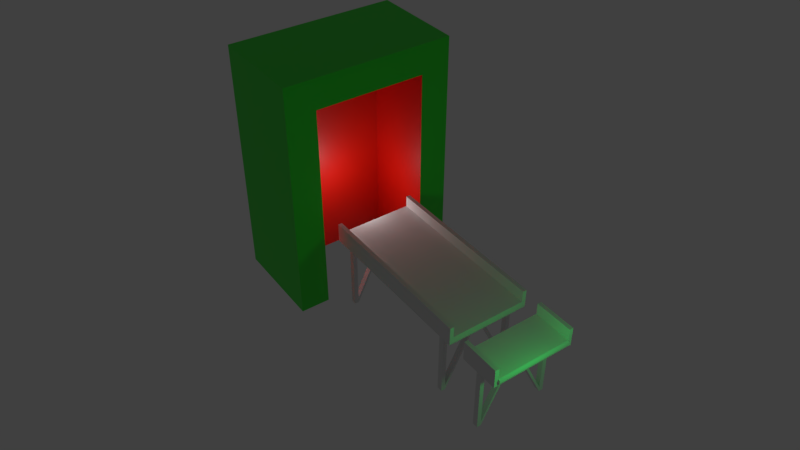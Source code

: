 # Source: Conveyor.blend  (saved by Blender 2.80.75; exported with 4.5.12 LTS)
import bpy
from mathutils import Matrix  # noqa: F401  (used for matrix-valued properties, if any)

bpy.ops.wm.read_factory_settings(use_empty=True)
scene = bpy.context.scene
scene.name = 'Scene'

# ---- collections
col_collection_1 = bpy.data.collections.new('Collection 1'); scene.collection.children.link(col_collection_1)

# ---- materials (node trees are filled in below, after node groups)
mat_material = bpy.data.materials.new('Material')
mat_material.use_transparent_shadow = False
mat_material_001 = bpy.data.materials.new('Material.001')
mat_material_001.use_transparent_shadow = False

# ---- material node trees
mat_material.use_nodes = True; mat_material.node_tree.nodes.clear()
_N = mat_material.node_tree.nodes; _L = mat_material.node_tree.links
n0 = _N.new('ShaderNodeOutputMaterial'); n0.name = 'Material Output'; n0.location = (300, 300)
n1 = _N.new('ShaderNodeBsdfPrincipled'); n1.name = 'Principled BSDF'; n1.location = (10, 300)
n1.distribution = 'GGX'
n1.subsurface_method = 'BURLEY'
n1.inputs[0].default_value = (0.02493, 0.8, 0.02194, 1.0)
n1.inputs[3].default_value = 1.45
n1.inputs[27].default_value = (0.0, 0.0, 0.0, 1.0)
n1.inputs[28].default_value = 1.0
_L.new(n1.outputs[0], n0.inputs[0])
n0.is_active_output = True
mat_material_001.use_nodes = True; mat_material_001.node_tree.nodes.clear()
_N = mat_material_001.node_tree.nodes; _L = mat_material_001.node_tree.links
n0 = _N.new('ShaderNodeOutputMaterial'); n0.name = 'Material Output'; n0.location = (300, 300)
n1 = _N.new('ShaderNodeBsdfPrincipled'); n1.name = 'Principled BSDF'; n1.location = (10, 300)
n1.distribution = 'GGX'
n1.subsurface_method = 'BURLEY'
n1.inputs[0].default_value = (0.8, 0.00765, 0.0, 1.0)
n1.inputs[3].default_value = 1.45
n1.inputs[27].default_value = (0.0, 0.0, 0.0, 1.0)
n1.inputs[28].default_value = 1.0
_L.new(n1.outputs[0], n0.inputs[0])
n0.is_active_output = True

# ---- world
world_world = bpy.data.worlds.new('World'); scene.world = world_world
world_world.use_nodes = True; world_world.node_tree.nodes.clear()
_N = world_world.node_tree.nodes; _L = world_world.node_tree.links
n0 = _N.new('ShaderNodeOutputWorld'); n0.name = 'World Output'; n0.location = (300, 300)
n1 = _N.new('ShaderNodeBackground'); n1.name = 'Background'; n1.location = (10, 300)
n1.inputs[0].default_value = (0.05088, 0.05088, 0.05088, 1.0)
_L.new(n1.outputs[0], n0.inputs[0])
n0.is_active_output = True
world_world.color = (0.05088, 0.05088, 0.05088)
world_world.use_sun_shadow = False
world_world.sun_shadow_jitter_overblur = 0.0

# ---- cameras
cam_camera_001 = bpy.data.cameras.new('Camera.001')
cam_camera_001.clip_end = 100.0
cam_camera_001.lens = 35.0
cam_camera_001.sensor_width = 32.0
cam_camera_001.sensor_height = 18.0
cam_camera_001.display_size = 2.0
cam_camera_001.dof.focus_distance = 0.0

# ---- lights
light_point_001 = bpy.data.lights.new('Point.001', 'POINT')
light_point_001.color = (0.0, 1.0, 0.117)
light_point_001.transmission_factor = 0.0
light_point_001.energy = 124.7
light_point_001.shadow_soft_size = 0.25
light_point_001.shadow_maximum_resolution = 0.006
light_point_001.use_absolute_resolution = True
light_point = bpy.data.lights.new('Point', 'POINT')
light_point.transmission_factor = 0.0
light_point.energy = 100.0
light_point.shadow_buffer_clip_start = 0.5
light_point.shadow_soft_size = 0.1
light_point.shadow_maximum_resolution = 0.006
light_point.use_absolute_resolution = True

# ---- meshes
me_cube_002 = bpy.data.meshes.new('Cube.002')
me_cube_002.from_pydata([(3.723, 1.792, -0.1638), (3.723, 1.792, 0.1638), (3.723, 0.0, -0.1638), (3.723, 0.0, 0.1638), (0.0, 1.792, -0.1638), (0.0, 1.792, 0.1638), (0.0, 0.0, 0.1638), (0.0, 0.0, -0.1638), (3.156, 1.792, 0.1638), (3.156, 0.0, 0.1638), (3.156, 1.792, -0.1638), (3.156, 0.0, -0.1638), (2.921, 1.792, -0.1638), (2.921, 0.0, -0.1638), (2.921, 1.792, 0.1638), (2.921, 0.0, 0.1638), (3.723, 1.622, -0.1638), (3.723, 1.622, 0.1638), (0.0, 1.622, -0.1638), (0.0, 1.622, 0.1638), (3.156, 1.622, 0.1638), (3.156, 1.622, -0.1638), (2.921, 1.622, -0.1638), (2.921, 1.622, 0.1638), (3.723, 1.445, 0.1638), (0.0, 1.445, -0.1638), (0.0, 1.445, 0.1638), (3.156, 1.445, 0.1638), (3.156, 1.445, -0.1638), (2.921, 1.445, -0.1638), (2.921, 1.445, 0.1638), (3.723, 1.445, -0.1638), (3.156, 1.622, -3.175), (2.921, 1.622, -3.175), (3.156, 1.445, -3.175), (2.921, 1.445, -3.175), (3.156, 1.622, -2.959), (2.921, 1.622, -2.959), (3.156, 1.445, -2.959), (2.921, 1.445, -2.959), (3.156, 0.0, -0.2392), (2.921, 0.0, -0.2392), (3.156, 0.0, -0.02294), (2.921, 0.0, -0.02294), (3.156, 1.792, 0.6635), (3.723, 1.792, 0.6635), (2.921, 1.792, 0.6635), (0.0, 1.792, 0.6635), (3.723, 1.622, 0.6635), (0.0, 1.622, 0.6635), (3.156, 1.622, 0.6635), (2.921, 1.622, 0.6635)], [], [(10, 8, 1, 0), (28, 31, 2, 11), (31, 24, 3, 2), (30, 26, 6, 15), (24, 27, 9, 3), (29, 28, 11, 13), (12, 14, 8, 10), (4, 5, 14, 12), (25, 29, 13, 7), (27, 30, 15, 9), (8, 14, 46, 44), (4, 12, 22, 18), (12, 10, 21, 22), (1, 8, 44, 45), (23, 20, 50, 51), (0, 1, 17, 16), (10, 0, 16, 21), (20, 23, 30, 27), (18, 22, 29, 25), (37, 36, 32, 33), (17, 20, 27, 24), (23, 19, 26, 30), (16, 17, 24, 31), (21, 16, 31, 28), (33, 32, 34, 35), (36, 38, 34, 32), (39, 37, 33, 35), (39, 35, 41, 43), (28, 29, 39, 38), (29, 22, 37, 39), (21, 28, 38, 36), (22, 21, 36, 37), (42, 43, 41, 40), (35, 34, 40, 41), (38, 39, 43, 42), (34, 38, 42, 40), (44, 46, 51, 50), (45, 44, 50, 48), (46, 47, 49, 51), (14, 5, 47, 46), (20, 17, 48, 50), (19, 23, 51, 49), (17, 1, 45, 48)])
_uv = me_cube_002.uv_layers.new(name='UVMap')
_uv.uv.foreach_set('vector', [0.375, 0.4375, 0.625, 0.4375, 0.625, 0.5, 0.375, 0.5, 0.3125, 0.5938, 0.375, 0.5938, 0.375, 0.625, 0.3125, 0.625, 0.375, 0.5938, 0.625, 0.5938, 0.625, 0.625, 0.375, 0.625, 0.7188, 0.5938, 0.75, 0.5938, 0.75, 0.625, 0.7188, 0.625, 0.625, 0.5938, 0.6875, 0.5938, 0.6875, 0.625, 0.625, 0.625, 0.2812, 0.5938, 0.3125, 0.5938, 0.3125, 0.625, 0.2812, 0.625, 0.375, 0.4062, 0.625, 0.4062, 0.625, 0.4375, 0.375, 0.4375, 0.375, 0.375, 0.625, 0.375, 0.625, 0.4062, 0.375, 0.4062, 0.25, 0.5938, 0.2812, 0.5938, 0.2812, 0.625, 0.25, 0.625, 0.6875, 0.5938, 0.7188, 0.5938, 0.7188, 0.625, 0.6875, 0.625, 0.625, 0.4375, 0.625, 0.4062, 0.625, 0.4062, 0.625, 0.4375, 0.25, 0.5, 0.2812, 0.5, 0.2812, 0.5625, 0.25, 0.5625, 0.2812, 0.5, 0.3125, 0.5, 0.3125, 0.5625, 0.2812, 0.5625, 0.625, 0.5, 0.625, 0.4375, 0.625, 0.4375, 0.625, 0.5, 0.7188, 0.5625, 0.6875, 0.5625, 0.6875, 0.5625, 0.7188, 0.5625, 0.375, 0.5, 0.625, 0.5, 0.625, 0.5625, 0.375, 0.5625, 0.3125, 0.5, 0.375, 0.5, 0.375, 0.5625, 0.3125, 0.5625, 0.6875, 0.5625, 0.7188, 0.5625, 0.7188, 0.5938, 0.6875, 0.5938, 0.25, 0.5625, 0.2812, 0.5625, 0.2812, 0.5938, 0.25, 0.5938, 0.2812, 0.5625, 0.3125, 0.5625, 0.3125, 0.5625, 0.2812, 0.5625, 0.625, 0.5625, 0.6875, 0.5625, 0.6875, 0.5938, 0.625, 0.5938, 0.7188, 0.5625, 0.75, 0.5625, 0.75, 0.5938, 0.7188, 0.5938, 0.375, 0.5625, 0.625, 0.5625, 0.625, 0.5938, 0.375, 0.5938, 0.3125, 0.5625, 0.375, 0.5625, 0.375, 0.5938, 0.3125, 0.5938, 0.2812, 0.5625, 0.3125, 0.5625, 0.3125, 0.5938, 0.2812, 0.5938, 0.3125, 0.5625, 0.3125, 0.5938, 0.3125, 0.5938, 0.3125, 0.5625, 0.2812, 0.5938, 0.2812, 0.5625, 0.2812, 0.5625, 0.2812, 0.5938, 0.2812, 0.5938, 0.2812, 0.5938, 0.2812, 0.5938, 0.2812, 0.5938, 0.3125, 0.5938, 0.2812, 0.5938, 0.2812, 0.5938, 0.3125, 0.5938, 0.2812, 0.5938, 0.2812, 0.5625, 0.2812, 0.5625, 0.2812, 0.5938, 0.3125, 0.5625, 0.3125, 0.5938, 0.3125, 0.5938, 0.3125, 0.5625, 0.2812, 0.5625, 0.3125, 0.5625, 0.3125, 0.5625, 0.2812, 0.5625, 0.3125, 0.5938, 0.2812, 0.5938, 0.2812, 0.5938, 0.3125, 0.5938, 0.2812, 0.5938, 0.3125, 0.5938, 0.3125, 0.5938, 0.2812, 0.5938, 0.3125, 0.5938, 0.2812, 0.5938, 0.2812, 0.5938, 0.3125, 0.5938, 0.3125, 0.5938, 0.3125, 0.5938, 0.3125, 0.5938, 0.3125, 0.5938, 0.6875, 0.5, 0.7188, 0.5, 0.7188, 0.5625, 0.6875, 0.5625, 0.625, 0.5, 0.6875, 0.5, 0.6875, 0.5625, 0.625, 0.5625, 0.7188, 0.5, 0.75, 0.5, 0.75, 0.5625, 0.7188, 0.5625, 0.625, 0.4062, 0.625, 0.375, 0.625, 0.375, 0.625, 0.4062, 0.6875, 0.5625, 0.625, 0.5625, 0.625, 0.5625, 0.6875, 0.5625, 0.75, 0.5625, 0.7188, 0.5625, 0.7188, 0.5625, 0.75, 0.5625, 0.625, 0.5625, 0.625, 0.5, 0.625, 0.5, 0.625, 0.5625])
me_cube_002.use_remesh_preserve_volume = False
me_cube_002.use_remesh_preserve_attributes = False
me_cube_002.use_mirror_vertex_groups = False
me_cube_002.update()
me_cube_004 = bpy.data.meshes.new('Cube.004')
me_cube_004.from_pydata([(3.723, 1.792, -0.1638), (3.723, 1.792, 0.1638), (3.156, 1.792, 0.1638), (3.156, 1.792, -0.1638), (2.921, 1.792, -0.1638), (2.921, 1.792, 0.1638), (3.723, 1.622, -0.1638), (3.723, 1.622, 0.1638), (3.156, 1.622, 0.1638), (3.156, 1.622, -0.1638), (2.921, 1.622, -0.1638), (2.921, 1.622, 0.1638), (3.723, 1.445, 0.1638), (3.156, 1.445, 0.1638), (3.156, 1.445, -0.1638), (2.921, 1.445, -0.1638), (2.921, 1.445, 0.1638), (3.723, 1.445, -0.1638), (3.156, 1.622, -3.175), (2.921, 1.622, -3.175), (3.156, 1.445, -3.175), (2.921, 1.445, -3.175), (3.156, 1.622, -2.959), (2.921, 1.622, -2.959), (3.156, 1.445, -2.959), (2.921, 1.445, -2.959), (3.156, 1.792, 0.6635), (3.723, 1.792, 0.6635), (2.921, 1.792, 0.6635), (3.723, 1.622, 0.6635), (3.156, 1.622, 0.6635), (2.921, 1.622, 0.6635), (2.051, 1.792, -0.1638), (2.051, 1.792, 0.1638), (2.051, 1.622, -0.1638), (2.051, 1.622, 0.1638), (2.051, 1.445, -0.1638), (2.051, 1.445, 0.1638), (2.051, 1.792, 0.6635), (2.051, 1.622, 0.6635), (3.723, -1.792, -0.1638), (3.723, -1.792, 0.1638), (3.723, 0.0, -0.1638), (3.723, 0.0, 0.1638), (3.156, -1.792, 0.1638), (3.156, 0.0, 0.1638), (3.156, -1.792, -0.1638), (3.156, 0.0, -0.1638), (2.921, -1.792, -0.1638), (2.921, 0.0, -0.1638), (2.921, -1.792, 0.1638), (2.921, 0.0, 0.1638), (3.723, -1.622, -0.1638), (3.723, -1.622, 0.1638), (3.156, -1.622, 0.1638), (3.156, -1.622, -0.1638), (2.921, -1.622, -0.1638), (2.921, -1.622, 0.1638), (3.723, -1.445, 0.1638), (3.156, -1.445, 0.1638), (3.156, -1.445, -0.1638), (2.921, -1.445, -0.1638), (2.921, -1.445, 0.1638), (3.723, -1.445, -0.1638), (3.156, -1.622, -3.175), (2.921, -1.622, -3.175), (3.156, -1.445, -3.175), (2.921, -1.445, -3.175), (3.156, -1.622, -2.959), (2.921, -1.622, -2.959), (3.156, -1.445, -2.959), (2.921, -1.445, -2.959), (3.156, 0.0, -0.2392), (2.921, 0.0, -0.2392), (3.156, 0.0, -0.02294), (2.921, 0.0, -0.02294), (3.156, -1.792, 0.6635), (3.723, -1.792, 0.6635), (2.921, -1.792, 0.6635), (3.723, -1.622, 0.6635), (3.156, -1.622, 0.6635), (2.921, -1.622, 0.6635), (2.051, -1.792, -0.1638), (2.051, -1.792, 0.1638), (2.051, 0.0, 0.1638), (2.051, 0.0, -0.1638), (2.051, -1.622, -0.1638), (2.051, -1.622, 0.1638), (2.051, -1.445, -0.1638), (2.051, -1.445, 0.1638), (1.973, 1.622, 0.01299), (1.973, 1.445, 0.01299), (1.973, 0.0, 0.01299), (1.973, -1.622, 0.01299), (1.973, -1.445, 0.01299), (1.973, -1.445, 0.1227), (1.973, -1.622, 0.1227), (1.973, 0.0, 0.1227), (1.973, 1.445, 0.1227), (1.973, 1.622, 0.1227), (2.051, -1.792, 0.6635), (2.051, -1.622, 0.6635)], [], [(3, 2, 1, 0), (14, 17, 42, 47), (17, 12, 43, 42), (16, 37, 84, 51), (12, 13, 45, 43), (15, 14, 47, 49), (4, 5, 2, 3), (32, 33, 5, 4), (36, 15, 49, 85), (13, 16, 51, 45), (2, 5, 28, 26), (32, 4, 10, 34), (4, 3, 9, 10), (1, 2, 26, 27), (11, 8, 30, 31), (0, 1, 7, 6), (3, 0, 6, 9), (8, 11, 16, 13), (34, 10, 15, 36), (23, 22, 18, 19), (7, 8, 13, 12), (11, 35, 37, 16), (6, 7, 12, 17), (9, 6, 17, 14), (19, 18, 20, 21), (22, 24, 20, 18), (25, 23, 19, 21), (25, 21, 73, 75), (14, 15, 25, 24), (15, 10, 23, 25), (9, 14, 24, 22), (10, 9, 22, 23), (21, 20, 72, 73), (24, 25, 75, 74), (20, 24, 74, 72), (26, 28, 31, 30), (27, 26, 30, 29), (28, 38, 39, 31), (5, 33, 38, 28), (8, 7, 29, 30), (35, 11, 31, 39), (7, 1, 27, 29), (85, 92, 91, 36), (36, 91, 90, 34), (46, 40, 41, 44), (60, 47, 42, 63), (63, 42, 43, 58), (62, 51, 84, 89), (58, 43, 45, 59), (61, 49, 47, 60), (48, 46, 44, 50), (82, 48, 50, 83), (88, 85, 49, 61), (59, 45, 51, 62), (44, 76, 78, 50), (82, 86, 56, 48), (48, 56, 55, 46), (41, 77, 76, 44), (57, 81, 80, 54), (40, 52, 53, 41), (46, 55, 52, 40), (54, 59, 62, 57), (86, 88, 61, 56), (69, 65, 64, 68), (53, 58, 59, 54), (57, 62, 89, 87), (52, 63, 58, 53), (55, 60, 63, 52), (65, 67, 66, 64), (68, 64, 66, 70), (71, 67, 65, 69), (71, 75, 73, 67), (60, 70, 71, 61), (61, 71, 69, 56), (55, 68, 70, 60), (56, 69, 68, 55), (74, 72, 73, 75), (67, 73, 72, 66), (70, 74, 75, 71), (66, 72, 74, 70), (76, 80, 81, 78), (77, 79, 80, 76), (78, 81, 101, 100), (50, 78, 100, 83), (54, 80, 79, 53), (87, 101, 81, 57), (53, 79, 77, 41), (95, 97, 92, 94), (34, 90, 99, 35), (97, 98, 91, 92), (96, 95, 94, 93), (98, 99, 90, 91), (89, 84, 97, 95), (33, 32, 34, 35), (39, 38, 33, 35), (37, 35, 99, 98), (87, 96, 93, 86), (86, 82, 83, 87), (87, 83, 100, 101), (84, 37, 98, 97), (87, 89, 95, 96), (93, 94, 88, 86), (94, 92, 85, 88)])
_uv = me_cube_004.uv_layers.new(name='UVMap')
_uv.uv.foreach_set('vector', [0.375, 0.4375, 0.625, 0.4375, 0.625, 0.5, 0.375, 0.5, 0.3125, 0.5938, 0.375, 0.5938, 0.375, 0.625, 0.3125, 0.625, 0.375, 0.5938, 0.625, 0.5938, 0.625, 0.625, 0.375, 0.625, 0.7188, 0.5938, 0.75, 0.5938, 0.75, 0.625, 0.7188, 0.625, 0.625, 0.5938, 0.6875, 0.5938, 0.6875, 0.625, 0.625, 0.625, 0.2812, 0.5938, 0.3125, 0.5938, 0.3125, 0.625, 0.2812, 0.625, 0.375, 0.4062, 0.625, 0.4062, 0.625, 0.4375, 0.375, 0.4375, 0.375, 0.375, 0.625, 0.375, 0.625, 0.4062, 0.375, 0.4062, 0.25, 0.5938, 0.2812, 0.5938, 0.2812, 0.625, 0.25, 0.625, 0.6875, 0.5938, 0.7188, 0.5938, 0.7188, 0.625, 0.6875, 0.625, 0.625, 0.4375, 0.625, 0.4062, 0.625, 0.4062, 0.625, 0.4375, 0.25, 0.5, 0.2812, 0.5, 0.2812, 0.5625, 0.25, 0.5625, 0.2812, 0.5, 0.3125, 0.5, 0.3125, 0.5625, 0.2812, 0.5625, 0.625, 0.5, 0.625, 0.4375, 0.625, 0.4375, 0.625, 0.5, 0.7188, 0.5625, 0.6875, 0.5625, 0.6875, 0.5625, 0.7188, 0.5625, 0.375, 0.5, 0.625, 0.5, 0.625, 0.5625, 0.375, 0.5625, 0.3125, 0.5, 0.375, 0.5, 0.375, 0.5625, 0.3125, 0.5625, 0.6875, 0.5625, 0.7188, 0.5625, 0.7188, 0.5938, 0.6875, 0.5938, 0.25, 0.5625, 0.2812, 0.5625, 0.2812, 0.5938, 0.25, 0.5938, 0.2812, 0.5625, 0.3125, 0.5625, 0.3125, 0.5625, 0.2812, 0.5625, 0.625, 0.5625, 0.6875, 0.5625, 0.6875, 0.5938, 0.625, 0.5938, 0.7188, 0.5625, 0.75, 0.5625, 0.75, 0.5938, 0.7188, 0.5938, 0.375, 0.5625, 0.625, 0.5625, 0.625, 0.5938, 0.375, 0.5938, 0.3125, 0.5625, 0.375, 0.5625, 0.375, 0.5938, 0.3125, 0.5938, 0.2812, 0.5625, 0.3125, 0.5625, 0.3125, 0.5938, 0.2812, 0.5938, 0.3125, 0.5625, 0.3125, 0.5938, 0.3125, 0.5938, 0.3125, 0.5625, 0.2812, 0.5938, 0.2812, 0.5625, 0.2812, 0.5625, 0.2812, 0.5938, 0.2812, 0.5938, 0.2812, 0.5938, 0.2812, 0.5938, 0.2812, 0.5938, 0.3125, 0.5938, 0.2812, 0.5938, 0.2812, 0.5938, 0.3125, 0.5938, 0.2812, 0.5938, 0.2812, 0.5625, 0.2812, 0.5625, 0.2812, 0.5938, 0.3125, 0.5625, 0.3125, 0.5938, 0.3125, 0.5938, 0.3125, 0.5625, 0.2812, 0.5625, 0.3125, 0.5625, 0.3125, 0.5625, 0.2812, 0.5625, 0.2812, 0.5938, 0.3125, 0.5938, 0.3125, 0.5938, 0.2812, 0.5938, 0.3125, 0.5938, 0.2812, 0.5938, 0.2812, 0.5938, 0.3125, 0.5938, 0.3125, 0.5938, 0.3125, 0.5938, 0.3125, 0.5938, 0.3125, 0.5938, 0.6875, 0.5, 0.7188, 0.5, 0.7188, 0.5625, 0.6875, 0.5625, 0.625, 0.5, 0.6875, 0.5, 0.6875, 0.5625, 0.625, 0.5625, 0.7188, 0.5, 0.75, 0.5, 0.75, 0.5625, 0.7188, 0.5625, 0.625, 0.4062, 0.625, 0.375, 0.625, 0.375, 0.625, 0.4062, 0.6875, 0.5625, 0.625, 0.5625, 0.625, 0.5625, 0.6875, 0.5625, 0.75, 0.5625, 0.7188, 0.5625, 0.7188, 0.5625, 0.75, 0.5625, 0.625, 0.5625, 0.625, 0.5, 0.625, 0.5, 0.625, 0.5625, 0.25, 0.625, 0.75, 0.625, 0.75, 0.5938, 0.25, 0.5938, 0.25, 0.5938, 0.75, 0.5938, 0.75, 0.5625, 0.25, 0.5625, 0.375, 0.4375, 0.375, 0.5, 0.625, 0.5, 0.625, 0.4375, 0.3125, 0.5938, 0.3125, 0.625, 0.375, 0.625, 0.375, 0.5938, 0.375, 0.5938, 0.375, 0.625, 0.625, 0.625, 0.625, 0.5938, 0.7188, 0.5938, 0.7188, 0.625, 0.75, 0.625, 0.75, 0.5938, 0.625, 0.5938, 0.625, 0.625, 0.6875, 0.625, 0.6875, 0.5938, 0.2812, 0.5938, 0.2812, 0.625, 0.3125, 0.625, 0.3125, 0.5938, 0.375, 0.4062, 0.375, 0.4375, 0.625, 0.4375, 0.625, 0.4062, 0.375, 0.375, 0.375, 0.4062, 0.625, 0.4062, 0.625, 0.375, 0.25, 0.5938, 0.25, 0.625, 0.2812, 0.625, 0.2812, 0.5938, 0.6875, 0.5938, 0.6875, 0.625, 0.7188, 0.625, 0.7188, 0.5938, 0.625, 0.4375, 0.625, 0.4375, 0.625, 0.4062, 0.625, 0.4062, 0.25, 0.5, 0.25, 0.5625, 0.2812, 0.5625, 0.2812, 0.5, 0.2812, 0.5, 0.2812, 0.5625, 0.3125, 0.5625, 0.3125, 0.5, 0.625, 0.5, 0.625, 0.5, 0.625, 0.4375, 0.625, 0.4375, 0.7188, 0.5625, 0.7188, 0.5625, 0.6875, 0.5625, 0.6875, 0.5625, 0.375, 0.5, 0.375, 0.5625, 0.625, 0.5625, 0.625, 0.5, 0.3125, 0.5, 0.3125, 0.5625, 0.375, 0.5625, 0.375, 0.5, 0.6875, 0.5625, 0.6875, 0.5938, 0.7188, 0.5938, 0.7188, 0.5625, 0.25, 0.5625, 0.25, 0.5938, 0.2812, 0.5938, 0.2812, 0.5625, 0.2812, 0.5625, 0.2812, 0.5625, 0.3125, 0.5625, 0.3125, 0.5625, 0.625, 0.5625, 0.625, 0.5938, 0.6875, 0.5938, 0.6875, 0.5625, 0.7188, 0.5625, 0.7188, 0.5938, 0.75, 0.5938, 0.75, 0.5625, 0.375, 0.5625, 0.375, 0.5938, 0.625, 0.5938, 0.625, 0.5625, 0.3125, 0.5625, 0.3125, 0.5938, 0.375, 0.5938, 0.375, 0.5625, 0.2812, 0.5625, 0.2812, 0.5938, 0.3125, 0.5938, 0.3125, 0.5625, 0.3125, 0.5625, 0.3125, 0.5625, 0.3125, 0.5938, 0.3125, 0.5938, 0.2812, 0.5938, 0.2812, 0.5938, 0.2812, 0.5625, 0.2812, 0.5625, 0.2812, 0.5938, 0.2812, 0.5938, 0.2812, 0.5938, 0.2812, 0.5938, 0.3125, 0.5938, 0.3125, 0.5938, 0.2812, 0.5938, 0.2812, 0.5938, 0.2812, 0.5938, 0.2812, 0.5938, 0.2812, 0.5625, 0.2812, 0.5625, 0.3125, 0.5625, 0.3125, 0.5625, 0.3125, 0.5938, 0.3125, 0.5938, 0.2812, 0.5625, 0.2812, 0.5625, 0.3125, 0.5625, 0.3125, 0.5625, 0.3125, 0.5938, 0.3125, 0.5938, 0.2812, 0.5938, 0.2812, 0.5938, 0.2812, 0.5938, 0.2812, 0.5938, 0.3125, 0.5938, 0.3125, 0.5938, 0.3125, 0.5938, 0.3125, 0.5938, 0.2812, 0.5938, 0.2812, 0.5938, 0.3125, 0.5938, 0.3125, 0.5938, 0.3125, 0.5938, 0.3125, 0.5938, 0.6875, 0.5, 0.6875, 0.5625, 0.7188, 0.5625, 0.7188, 0.5, 0.625, 0.5, 0.625, 0.5625, 0.6875, 0.5625, 0.6875, 0.5, 0.7188, 0.5, 0.7188, 0.5625, 0.75, 0.5625, 0.75, 0.5, 0.625, 0.4062, 0.625, 0.4062, 0.625, 0.375, 0.625, 0.375, 0.6875, 0.5625, 0.6875, 0.5625, 0.625, 0.5625, 0.625, 0.5625, 0.75, 0.5625, 0.75, 0.5625, 0.7188, 0.5625, 0.7188, 0.5625, 0.625, 0.5625, 0.625, 0.5625, 0.625, 0.5, 0.625, 0.5, 0.75, 0.5938, 0.75, 0.625, 0.75, 0.625, 0.75, 0.5938, 0.25, 0.5625, 0.75, 0.5625, 0.75, 0.5625, 0.75, 0.5625, 0.75, 0.625, 0.75, 0.5938, 0.75, 0.5938, 0.75, 0.625, 0.75, 0.5625, 0.75, 0.5938, 0.75, 0.5938, 0.75, 0.5625, 0.75, 0.5938, 0.75, 0.5625, 0.75, 0.5625, 0.75, 0.5938, 0.75, 0.5938, 0.75, 0.625, 0.75, 0.625, 0.75, 0.5938, 0.625, 0.375, 0.25, 0.5, 0.25, 0.5625, 0.75, 0.5625, 0.75, 0.5625, 0.75, 0.5, 0.625, 0.375, 0.75, 0.5625, 0.75, 0.5938, 0.75, 0.5625, 0.75, 0.5625, 0.75, 0.5938, 0.75, 0.5625, 0.75, 0.5625, 0.75, 0.5625, 0.25, 0.5625, 0.25, 0.5625, 0.25, 0.5, 0.625, 0.375, 0.75, 0.5625, 0.75, 0.5625, 0.625, 0.375, 0.75, 0.5, 0.75, 0.5625, 0.75, 0.625, 0.75, 0.5938, 0.75, 0.5938, 0.75, 0.625, 0.75, 0.5625, 0.75, 0.5938, 0.75, 0.5938, 0.75, 0.5625, 0.75, 0.5625, 0.75, 0.5938, 0.25, 0.5938, 0.25, 0.5625, 0.75, 0.5938, 0.75, 0.625, 0.25, 0.625, 0.25, 0.5938])
me_cube_004.use_remesh_preserve_volume = False
me_cube_004.use_remesh_preserve_attributes = False
me_cube_004.use_mirror_vertex_groups = False
me_cube_004.update()
me_cube = bpy.data.meshes.new('Cube')
me_cube.from_pydata([(-3.281, 3.708, -5.326), (-3.281, 3.708, 5.326), (-0.004167, 2.416, 4.019), (-0.004167, 0.0, 4.019), (1.0, 3.708, -5.326), (1.0, 3.708, 5.326), (-3.281, 0.0, 5.326), (1.0, 0.0, -5.326), (1.0, 0.0, 5.326), (-3.281, 2.416, 5.326), (1.0, 2.416, -5.326), (-3.281, 2.416, -5.326), (1.0, 2.416, 5.326), (-0.004167, 0.0, -5.326), (-3.281, 3.708, 4.019), (1.0, 3.708, 4.019), (-0.004167, 2.416, -5.326), (1.0, 0.0, 4.019), (-3.281, 0.0, 4.019), (1.0, 2.416, 4.019), (-3.281, 2.416, 4.019)], [], [(20, 9, 1, 14), (14, 1, 5, 15), (12, 9, 6, 8), (16, 10, 7, 13), (19, 12, 8, 17), (15, 5, 12, 19), (0, 4, 10, 11), (5, 1, 9, 12), (18, 6, 9, 20), (20, 11, 16, 2), (4, 15, 19, 10), (10, 19, 17, 7), (18, 20, 2, 3), (13, 3, 2, 16), (0, 14, 15, 4), (11, 20, 14, 0)])
me_cube.polygons.foreach_set('material_index', [0, 0, 0, 0, 0, 0, 0, 0, 0, 1, 0, 0, 1, 1, 0, 0])
me_cube.materials.append(mat_material)
me_cube.materials.append(mat_material_001)
me_cube.use_remesh_preserve_volume = False
me_cube.use_remesh_preserve_attributes = False
me_cube.use_mirror_vertex_groups = False
me_cube.update()

# ---- objects
ob_conveyor_piece = bpy.data.objects.new('Conveyor piece', me_cube_002)
ob_conveyor_end = bpy.data.objects.new('Conveyor End', me_cube_004)
ob_point_001 = bpy.data.objects.new('Point.001', light_point_001)
ob_point = bpy.data.objects.new('Point', light_point)
ob_camera = bpy.data.objects.new('Camera', cam_camera_001)
ob_conveyor_entrance = bpy.data.objects.new('Conveyor Entrance', me_cube)

# ---- transforms, parenting, visibility, modifiers, constraints
ob_conveyor_piece.location = (-7.092, 0.0, 3.216)
ob_conveyor_piece.lineart.crease_threshold = 0.0
_m = ob_conveyor_piece.modifiers.new('Mirror', 'MIRROR')
_m.use_axis = (True, True, False)
_m.use_clip = True
ob_conveyor_end.location = (-15.33, 0.0, 3.216)
ob_conveyor_end.lineart.crease_threshold = 0.0
ob_point_001.location = (-15.38, 0.3481, 4.851)
ob_point_001.lineart.crease_threshold = 0.0
ob_point.location = (-2.049, 0.1496, 3.994)
ob_point.lineart.crease_threshold = 0.0
ob_camera.location = (-28.04, 16.11, 25.5)
ob_camera.rotation_euler = (0.9198, 1.51e-07, -2.185)
ob_camera.scale = (1.0, 1.0, 1.0)
ob_camera.lineart.crease_threshold = 0.0
ob_conveyor_entrance.location = (0.0, 0.0, 5.346)
ob_conveyor_entrance.lineart.crease_threshold = 0.0
_m = ob_conveyor_entrance.modifiers.new('Mirror', 'MIRROR')
_m.use_axis = (False, True, False)

# ---- collection membership
scene.collection.objects.link(ob_conveyor_piece)
scene.collection.objects.link(ob_conveyor_end)
scene.collection.objects.link(ob_point_001)
col_collection_1.objects.link(ob_point)
col_collection_1.objects.link(ob_camera)
col_collection_1.objects.link(ob_conveyor_entrance)

# ---- scene / render settings (as saved in the file)
scene.camera = ob_camera
scene.frame_start = 1; scene.frame_end = 250; scene.frame_set(0)
scene.render.engine = 'BLENDER_EEVEE_NEXT'
scene.render.image_settings.file_format = 'FFMPEG'
scene.render.image_settings.color_mode = 'RGB'
scene.render.resolution_x = 1280
scene.render.resolution_y = 720
scene.render.dither_intensity = 0.0
scene.cycles.use_denoising = False
scene.cycles.samples = 80
scene.cycles.sampling_pattern = 'TABULATED_SOBOL'
scene.cycles.use_adaptive_sampling = False
scene.cycles.use_light_tree = False
scene.cycles.blur_glossy = 2.0
scene.cycles.max_bounces = 8
scene.view_settings.view_transform = 'Standard'
bpy.context.view_layer.update()
